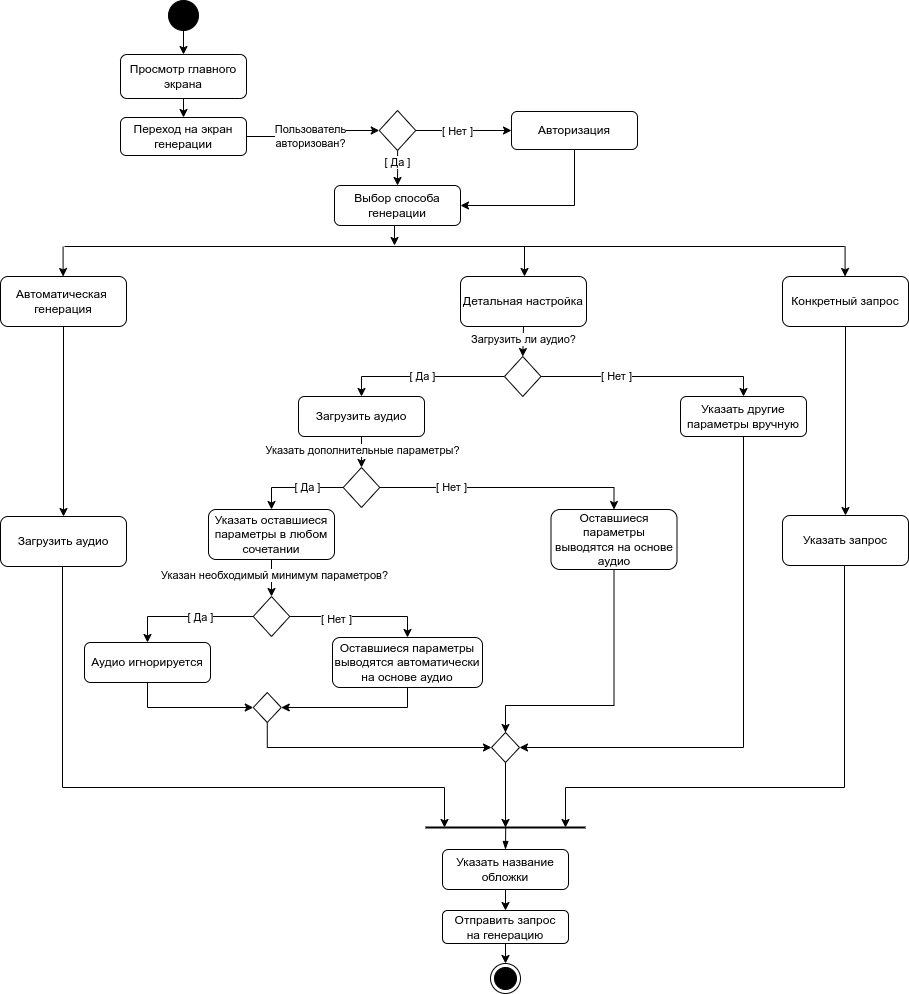

The diagram above was exported from draw.io. Its source (the exported page's mxGraphModel, read from the mxfile embedded in the PNG):
<mxGraphModel dx="1214" dy="658" grid="1" gridSize="10" guides="1" tooltips="1" connect="1" arrows="1" fold="1" page="1" pageScale="1" pageWidth="827" pageHeight="1169" math="0" shadow="0">
  <root>
    <mxCell id="0" />
    <mxCell id="1" parent="0" />
    <mxCell id="SUNWfg0v7icJtV71vYYI-5" style="edgeStyle=orthogonalEdgeStyle;rounded=0;orthogonalLoop=1;jettySize=auto;html=1;exitX=0.5;exitY=1;exitDx=0;exitDy=0;entryX=0.5;entryY=0;entryDx=0;entryDy=0;" parent="1" source="SUNWfg0v7icJtV71vYYI-1" target="SUNWfg0v7icJtV71vYYI-2" edge="1">
      <mxGeometry relative="1" as="geometry" />
    </mxCell>
    <mxCell id="SUNWfg0v7icJtV71vYYI-1" value="" style="ellipse;fillColor=strokeColor;html=1;" parent="1" vertex="1">
      <mxGeometry x="384" y="175" width="30" height="30" as="geometry" />
    </mxCell>
    <mxCell id="SUNWfg0v7icJtV71vYYI-6" style="edgeStyle=orthogonalEdgeStyle;rounded=0;orthogonalLoop=1;jettySize=auto;html=1;exitX=0.5;exitY=1;exitDx=0;exitDy=0;entryX=0.5;entryY=0;entryDx=0;entryDy=0;" parent="1" source="SUNWfg0v7icJtV71vYYI-2" target="SUNWfg0v7icJtV71vYYI-3" edge="1">
      <mxGeometry relative="1" as="geometry" />
    </mxCell>
    <mxCell id="SUNWfg0v7icJtV71vYYI-2" value="Просмотр главного экрана" style="rounded=1;whiteSpace=wrap;html=1;" parent="1" vertex="1">
      <mxGeometry x="336" y="229" width="126" height="44" as="geometry" />
    </mxCell>
    <mxCell id="SUNWfg0v7icJtV71vYYI-7" style="edgeStyle=orthogonalEdgeStyle;rounded=0;orthogonalLoop=1;jettySize=auto;html=1;exitX=1;exitY=0.5;exitDx=0;exitDy=0;entryX=0;entryY=0.5;entryDx=0;entryDy=0;" parent="1" source="SUNWfg0v7icJtV71vYYI-3" target="SUNWfg0v7icJtV71vYYI-4" edge="1">
      <mxGeometry relative="1" as="geometry" />
    </mxCell>
    <mxCell id="SUNWfg0v7icJtV71vYYI-10" value="Пользователь&lt;div&gt;авторизован?&lt;/div&gt;" style="edgeLabel;html=1;align=center;verticalAlign=middle;resizable=0;points=[];" parent="SUNWfg0v7icJtV71vYYI-7" vertex="1" connectable="0">
      <mxGeometry x="-0.0871" y="1" relative="1" as="geometry">
        <mxPoint as="offset" />
      </mxGeometry>
    </mxCell>
    <mxCell id="SUNWfg0v7icJtV71vYYI-3" value="Переход на экран генерации" style="rounded=1;whiteSpace=wrap;html=1;" parent="1" vertex="1">
      <mxGeometry x="336" y="292" width="126" height="38" as="geometry" />
    </mxCell>
    <mxCell id="SUNWfg0v7icJtV71vYYI-12" style="edgeStyle=orthogonalEdgeStyle;rounded=0;orthogonalLoop=1;jettySize=auto;html=1;entryX=0.5;entryY=0;entryDx=0;entryDy=0;" parent="1" source="SUNWfg0v7icJtV71vYYI-4" target="SUNWfg0v7icJtV71vYYI-19" edge="1">
      <mxGeometry relative="1" as="geometry">
        <mxPoint x="612.9999999999998" y="309" as="targetPoint" />
      </mxGeometry>
    </mxCell>
    <mxCell id="SUNWfg0v7icJtV71vYYI-13" value="[ Да ]" style="edgeLabel;html=1;align=center;verticalAlign=middle;resizable=0;points=[];" parent="SUNWfg0v7icJtV71vYYI-12" vertex="1" connectable="0">
      <mxGeometry x="-0.1063" y="-1" relative="1" as="geometry">
        <mxPoint y="-4" as="offset" />
      </mxGeometry>
    </mxCell>
    <mxCell id="SUNWfg0v7icJtV71vYYI-15" style="edgeStyle=orthogonalEdgeStyle;rounded=0;orthogonalLoop=1;jettySize=auto;html=1;entryX=0;entryY=0.5;entryDx=0;entryDy=0;" parent="1" source="SUNWfg0v7icJtV71vYYI-4" target="SUNWfg0v7icJtV71vYYI-14" edge="1">
      <mxGeometry relative="1" as="geometry" />
    </mxCell>
    <mxCell id="SUNWfg0v7icJtV71vYYI-16" value="[ Нет ]" style="edgeLabel;html=1;align=center;verticalAlign=middle;resizable=0;points=[];" parent="SUNWfg0v7icJtV71vYYI-15" vertex="1" connectable="0">
      <mxGeometry x="-0.1467" relative="1" as="geometry">
        <mxPoint as="offset" />
      </mxGeometry>
    </mxCell>
    <mxCell id="SUNWfg0v7icJtV71vYYI-4" value="" style="rhombus;whiteSpace=wrap;html=1;" parent="1" vertex="1">
      <mxGeometry x="594.75" y="285" width="36.5" height="40" as="geometry" />
    </mxCell>
    <mxCell id="SUNWfg0v7icJtV71vYYI-105" style="edgeStyle=orthogonalEdgeStyle;rounded=0;orthogonalLoop=1;jettySize=auto;html=1;exitX=0.5;exitY=1;exitDx=0;exitDy=0;entryX=1;entryY=0.5;entryDx=0;entryDy=0;" parent="1" source="SUNWfg0v7icJtV71vYYI-14" target="SUNWfg0v7icJtV71vYYI-19" edge="1">
      <mxGeometry relative="1" as="geometry" />
    </mxCell>
    <mxCell id="SUNWfg0v7icJtV71vYYI-14" value="Авторизация" style="rounded=1;whiteSpace=wrap;html=1;" parent="1" vertex="1">
      <mxGeometry x="727" y="286" width="126" height="38" as="geometry" />
    </mxCell>
    <mxCell id="SUNWfg0v7icJtV71vYYI-26" style="edgeStyle=orthogonalEdgeStyle;rounded=0;orthogonalLoop=1;jettySize=auto;html=1;exitX=0.5;exitY=1;exitDx=0;exitDy=0;" parent="1" source="SUNWfg0v7icJtV71vYYI-19" edge="1">
      <mxGeometry relative="1" as="geometry">
        <mxPoint x="610" y="420" as="targetPoint" />
      </mxGeometry>
    </mxCell>
    <mxCell id="SUNWfg0v7icJtV71vYYI-19" value="Выбор способа&lt;div&gt;генерации&lt;/div&gt;" style="rounded=1;whiteSpace=wrap;html=1;" parent="1" vertex="1">
      <mxGeometry x="550" y="360" width="126" height="40" as="geometry" />
    </mxCell>
    <mxCell id="SUNWfg0v7icJtV71vYYI-93" style="edgeStyle=orthogonalEdgeStyle;rounded=0;orthogonalLoop=1;jettySize=auto;html=1;exitX=0.5;exitY=1;exitDx=0;exitDy=0;entryX=0.5;entryY=0;entryDx=0;entryDy=0;" parent="1" source="SUNWfg0v7icJtV71vYYI-21" target="SUNWfg0v7icJtV71vYYI-92" edge="1">
      <mxGeometry relative="1" as="geometry" />
    </mxCell>
    <mxCell id="SUNWfg0v7icJtV71vYYI-21" value="Автоматическая&amp;nbsp;&lt;div&gt;генерация&lt;/div&gt;" style="rounded=1;whiteSpace=wrap;html=1;" parent="1" vertex="1">
      <mxGeometry x="216" y="451" width="126" height="50" as="geometry" />
    </mxCell>
    <mxCell id="SUNWfg0v7icJtV71vYYI-40" style="edgeStyle=orthogonalEdgeStyle;rounded=0;orthogonalLoop=1;jettySize=auto;html=1;exitX=0.5;exitY=1;exitDx=0;exitDy=0;entryX=0.5;entryY=0;entryDx=0;entryDy=0;" parent="1" source="SUNWfg0v7icJtV71vYYI-22" target="SUNWfg0v7icJtV71vYYI-39" edge="1">
      <mxGeometry relative="1" as="geometry" />
    </mxCell>
    <mxCell id="SUNWfg0v7icJtV71vYYI-41" value="Загрузить ли аудио?" style="edgeLabel;html=1;align=center;verticalAlign=middle;resizable=0;points=[];" parent="SUNWfg0v7icJtV71vYYI-40" vertex="1" connectable="0">
      <mxGeometry x="-0.0999" relative="1" as="geometry">
        <mxPoint y="-1" as="offset" />
      </mxGeometry>
    </mxCell>
    <mxCell id="SUNWfg0v7icJtV71vYYI-22" value="Детальная настройка" style="rounded=1;whiteSpace=wrap;html=1;" parent="1" vertex="1">
      <mxGeometry x="676" y="451" width="126" height="50" as="geometry" />
    </mxCell>
    <mxCell id="SUNWfg0v7icJtV71vYYI-91" style="edgeStyle=orthogonalEdgeStyle;rounded=0;orthogonalLoop=1;jettySize=auto;html=1;exitX=0.5;exitY=1;exitDx=0;exitDy=0;entryX=0.5;entryY=0;entryDx=0;entryDy=0;" parent="1" source="SUNWfg0v7icJtV71vYYI-23" target="SUNWfg0v7icJtV71vYYI-90" edge="1">
      <mxGeometry relative="1" as="geometry" />
    </mxCell>
    <mxCell id="SUNWfg0v7icJtV71vYYI-23" value="Конкретный запрос" style="rounded=1;whiteSpace=wrap;html=1;" parent="1" vertex="1">
      <mxGeometry x="998" y="451" width="126" height="50" as="geometry" />
    </mxCell>
    <mxCell id="SUNWfg0v7icJtV71vYYI-25" value="" style="endArrow=none;html=1;rounded=0;" parent="1" edge="1">
      <mxGeometry width="50" height="50" relative="1" as="geometry">
        <mxPoint x="280" y="421" as="sourcePoint" />
        <mxPoint x="1060" y="421" as="targetPoint" />
      </mxGeometry>
    </mxCell>
    <mxCell id="SUNWfg0v7icJtV71vYYI-35" style="edgeStyle=orthogonalEdgeStyle;rounded=0;orthogonalLoop=1;jettySize=auto;html=1;exitX=0.5;exitY=1;exitDx=0;exitDy=0;entryX=0.5;entryY=0;entryDx=0;entryDy=0;" parent="1" edge="1">
      <mxGeometry relative="1" as="geometry">
        <mxPoint x="278.58" y="421" as="sourcePoint" />
        <mxPoint x="278.58" y="451" as="targetPoint" />
      </mxGeometry>
    </mxCell>
    <mxCell id="SUNWfg0v7icJtV71vYYI-36" style="edgeStyle=orthogonalEdgeStyle;rounded=0;orthogonalLoop=1;jettySize=auto;html=1;exitX=0.5;exitY=1;exitDx=0;exitDy=0;entryX=0.5;entryY=0;entryDx=0;entryDy=0;" parent="1" edge="1">
      <mxGeometry relative="1" as="geometry">
        <mxPoint x="740" y="421" as="sourcePoint" />
        <mxPoint x="740" y="451" as="targetPoint" />
      </mxGeometry>
    </mxCell>
    <mxCell id="SUNWfg0v7icJtV71vYYI-37" style="edgeStyle=orthogonalEdgeStyle;rounded=0;orthogonalLoop=1;jettySize=auto;html=1;exitX=0.5;exitY=1;exitDx=0;exitDy=0;entryX=0.5;entryY=0;entryDx=0;entryDy=0;" parent="1" edge="1">
      <mxGeometry relative="1" as="geometry">
        <mxPoint x="1060.58" y="421" as="sourcePoint" />
        <mxPoint x="1060.58" y="451" as="targetPoint" />
      </mxGeometry>
    </mxCell>
    <mxCell id="SUNWfg0v7icJtV71vYYI-43" value="[ Да ]" style="edgeStyle=orthogonalEdgeStyle;rounded=0;orthogonalLoop=1;jettySize=auto;html=1;exitX=0;exitY=0.5;exitDx=0;exitDy=0;entryX=0.5;entryY=0;entryDx=0;entryDy=0;" parent="1" source="SUNWfg0v7icJtV71vYYI-39" target="SUNWfg0v7icJtV71vYYI-42" edge="1">
      <mxGeometry relative="1" as="geometry" />
    </mxCell>
    <mxCell id="SUNWfg0v7icJtV71vYYI-45" style="edgeStyle=orthogonalEdgeStyle;rounded=0;orthogonalLoop=1;jettySize=auto;html=1;exitX=1;exitY=0.5;exitDx=0;exitDy=0;entryX=0.5;entryY=0;entryDx=0;entryDy=0;" parent="1" source="SUNWfg0v7icJtV71vYYI-39" target="SUNWfg0v7icJtV71vYYI-44" edge="1">
      <mxGeometry relative="1" as="geometry" />
    </mxCell>
    <mxCell id="SUNWfg0v7icJtV71vYYI-46" value="[ Нет ]" style="edgeLabel;html=1;align=center;verticalAlign=middle;resizable=0;points=[];" parent="SUNWfg0v7icJtV71vYYI-45" vertex="1" connectable="0">
      <mxGeometry x="-0.3227" y="1" relative="1" as="geometry">
        <mxPoint as="offset" />
      </mxGeometry>
    </mxCell>
    <mxCell id="SUNWfg0v7icJtV71vYYI-39" value="" style="rhombus;whiteSpace=wrap;html=1;" parent="1" vertex="1">
      <mxGeometry x="720" y="531" width="36.5" height="40" as="geometry" />
    </mxCell>
    <mxCell id="SUNWfg0v7icJtV71vYYI-49" style="edgeStyle=orthogonalEdgeStyle;rounded=0;orthogonalLoop=1;jettySize=auto;html=1;exitX=0.5;exitY=1;exitDx=0;exitDy=0;entryX=0.5;entryY=0;entryDx=0;entryDy=0;" parent="1" source="SUNWfg0v7icJtV71vYYI-42" target="SUNWfg0v7icJtV71vYYI-48" edge="1">
      <mxGeometry relative="1" as="geometry" />
    </mxCell>
    <mxCell id="SUNWfg0v7icJtV71vYYI-50" value="Указать дополнительные параметры?" style="edgeLabel;html=1;align=center;verticalAlign=middle;resizable=0;points=[];" parent="SUNWfg0v7icJtV71vYYI-49" vertex="1" connectable="0">
      <mxGeometry x="0.0434" relative="1" as="geometry">
        <mxPoint y="-3" as="offset" />
      </mxGeometry>
    </mxCell>
    <mxCell id="SUNWfg0v7icJtV71vYYI-42" value="Загрузить аудио" style="rounded=1;whiteSpace=wrap;html=1;" parent="1" vertex="1">
      <mxGeometry x="514" y="571" width="126" height="40" as="geometry" />
    </mxCell>
    <mxCell id="SUNWfg0v7icJtV71vYYI-103" style="edgeStyle=orthogonalEdgeStyle;rounded=0;orthogonalLoop=1;jettySize=auto;html=1;exitX=0.5;exitY=1;exitDx=0;exitDy=0;entryX=1;entryY=0.5;entryDx=0;entryDy=0;" parent="1" source="SUNWfg0v7icJtV71vYYI-44" target="SUNWfg0v7icJtV71vYYI-82" edge="1">
      <mxGeometry relative="1" as="geometry" />
    </mxCell>
    <mxCell id="SUNWfg0v7icJtV71vYYI-44" value="Указать другие параметры вручную" style="rounded=1;whiteSpace=wrap;html=1;" parent="1" vertex="1">
      <mxGeometry x="896" y="571" width="126" height="40" as="geometry" />
    </mxCell>
    <mxCell id="SUNWfg0v7icJtV71vYYI-53" style="edgeStyle=orthogonalEdgeStyle;rounded=0;orthogonalLoop=1;jettySize=auto;html=1;exitX=0;exitY=0.5;exitDx=0;exitDy=0;" parent="1" source="SUNWfg0v7icJtV71vYYI-48" target="SUNWfg0v7icJtV71vYYI-51" edge="1">
      <mxGeometry relative="1" as="geometry" />
    </mxCell>
    <mxCell id="SUNWfg0v7icJtV71vYYI-56" value="[ Да ]" style="edgeLabel;html=1;align=center;verticalAlign=middle;resizable=0;points=[];" parent="SUNWfg0v7icJtV71vYYI-53" vertex="1" connectable="0">
      <mxGeometry x="-0.4334" y="-1" relative="1" as="geometry">
        <mxPoint x="-9" as="offset" />
      </mxGeometry>
    </mxCell>
    <mxCell id="SUNWfg0v7icJtV71vYYI-54" style="edgeStyle=orthogonalEdgeStyle;rounded=0;orthogonalLoop=1;jettySize=auto;html=1;exitX=1;exitY=0.5;exitDx=0;exitDy=0;entryX=0.5;entryY=0;entryDx=0;entryDy=0;" parent="1" source="SUNWfg0v7icJtV71vYYI-48" target="SUNWfg0v7icJtV71vYYI-52" edge="1">
      <mxGeometry relative="1" as="geometry" />
    </mxCell>
    <mxCell id="SUNWfg0v7icJtV71vYYI-57" value="[ Нет ]" style="edgeLabel;html=1;align=center;verticalAlign=middle;resizable=0;points=[];" parent="SUNWfg0v7icJtV71vYYI-54" vertex="1" connectable="0">
      <mxGeometry x="-0.4423" y="1" relative="1" as="geometry">
        <mxPoint as="offset" />
      </mxGeometry>
    </mxCell>
    <mxCell id="SUNWfg0v7icJtV71vYYI-48" value="" style="rhombus;whiteSpace=wrap;html=1;" parent="1" vertex="1">
      <mxGeometry x="558.75" y="642" width="36.5" height="40" as="geometry" />
    </mxCell>
    <mxCell id="SUNWfg0v7icJtV71vYYI-71" style="edgeStyle=orthogonalEdgeStyle;rounded=0;orthogonalLoop=1;jettySize=auto;html=1;exitX=0.5;exitY=1;exitDx=0;exitDy=0;entryX=0.5;entryY=0;entryDx=0;entryDy=0;" parent="1" source="SUNWfg0v7icJtV71vYYI-51" target="SUNWfg0v7icJtV71vYYI-58" edge="1">
      <mxGeometry relative="1" as="geometry" />
    </mxCell>
    <mxCell id="SUNWfg0v7icJtV71vYYI-72" value="Указан необходимый минимум параметров?" style="edgeLabel;html=1;align=center;verticalAlign=middle;resizable=0;points=[];" parent="SUNWfg0v7icJtV71vYYI-71" vertex="1" connectable="0">
      <mxGeometry x="0.0137" y="2" relative="1" as="geometry">
        <mxPoint y="-4" as="offset" />
      </mxGeometry>
    </mxCell>
    <mxCell id="SUNWfg0v7icJtV71vYYI-51" value="Указать оставшиеся параметры в любом сочетании" style="rounded=1;whiteSpace=wrap;html=1;" parent="1" vertex="1">
      <mxGeometry x="424" y="684" width="126" height="50" as="geometry" />
    </mxCell>
    <mxCell id="SUNWfg0v7icJtV71vYYI-84" style="edgeStyle=orthogonalEdgeStyle;rounded=0;orthogonalLoop=1;jettySize=auto;html=1;exitX=0.5;exitY=1;exitDx=0;exitDy=0;entryX=0.5;entryY=0;entryDx=0;entryDy=0;" parent="1" target="SUNWfg0v7icJtV71vYYI-82" edge="1">
      <mxGeometry relative="1" as="geometry">
        <mxPoint x="829.4999999999998" y="745" as="sourcePoint" />
        <mxPoint x="720.9999999999998" y="932" as="targetPoint" />
        <Array as="points">
          <mxPoint x="829" y="880" />
          <mxPoint x="721" y="880" />
        </Array>
      </mxGeometry>
    </mxCell>
    <mxCell id="SUNWfg0v7icJtV71vYYI-52" value="Оставшиеся параметры выводятся на основе аудио" style="rounded=1;whiteSpace=wrap;html=1;" parent="1" vertex="1">
      <mxGeometry x="766.5" y="684" width="126" height="60" as="geometry" />
    </mxCell>
    <mxCell id="SUNWfg0v7icJtV71vYYI-74" style="edgeStyle=orthogonalEdgeStyle;rounded=0;orthogonalLoop=1;jettySize=auto;html=1;exitX=0;exitY=0.5;exitDx=0;exitDy=0;entryX=0.5;entryY=0;entryDx=0;entryDy=0;" parent="1" source="SUNWfg0v7icJtV71vYYI-58" target="SUNWfg0v7icJtV71vYYI-73" edge="1">
      <mxGeometry relative="1" as="geometry" />
    </mxCell>
    <mxCell id="SUNWfg0v7icJtV71vYYI-75" value="[ Да ]" style="edgeLabel;html=1;align=center;verticalAlign=middle;resizable=0;points=[];" parent="SUNWfg0v7icJtV71vYYI-74" vertex="1" connectable="0">
      <mxGeometry x="-0.19" relative="1" as="geometry">
        <mxPoint as="offset" />
      </mxGeometry>
    </mxCell>
    <mxCell id="SUNWfg0v7icJtV71vYYI-77" style="edgeStyle=orthogonalEdgeStyle;rounded=0;orthogonalLoop=1;jettySize=auto;html=1;exitX=1;exitY=0.5;exitDx=0;exitDy=0;" parent="1" source="SUNWfg0v7icJtV71vYYI-58" target="SUNWfg0v7icJtV71vYYI-76" edge="1">
      <mxGeometry relative="1" as="geometry" />
    </mxCell>
    <mxCell id="SUNWfg0v7icJtV71vYYI-78" value="[ Нет ]" style="edgeLabel;html=1;align=center;verticalAlign=middle;resizable=0;points=[];" parent="SUNWfg0v7icJtV71vYYI-77" vertex="1" connectable="0">
      <mxGeometry x="-0.3301" y="-2" relative="1" as="geometry">
        <mxPoint as="offset" />
      </mxGeometry>
    </mxCell>
    <mxCell id="SUNWfg0v7icJtV71vYYI-58" value="" style="rhombus;whiteSpace=wrap;html=1;" parent="1" vertex="1">
      <mxGeometry x="468.75" y="771" width="36.5" height="40" as="geometry" />
    </mxCell>
    <mxCell id="SUNWfg0v7icJtV71vYYI-81" style="edgeStyle=orthogonalEdgeStyle;rounded=0;orthogonalLoop=1;jettySize=auto;html=1;exitX=0.5;exitY=1;exitDx=0;exitDy=0;entryX=0;entryY=0.5;entryDx=0;entryDy=0;" parent="1" source="SUNWfg0v7icJtV71vYYI-73" target="SUNWfg0v7icJtV71vYYI-79" edge="1">
      <mxGeometry relative="1" as="geometry" />
    </mxCell>
    <mxCell id="SUNWfg0v7icJtV71vYYI-73" value="Аудио игнорируется" style="rounded=1;whiteSpace=wrap;html=1;" parent="1" vertex="1">
      <mxGeometry x="300" y="817" width="126" height="40" as="geometry" />
    </mxCell>
    <mxCell id="SUNWfg0v7icJtV71vYYI-80" style="edgeStyle=orthogonalEdgeStyle;rounded=0;orthogonalLoop=1;jettySize=auto;html=1;exitX=0.5;exitY=1;exitDx=0;exitDy=0;entryX=1;entryY=0.5;entryDx=0;entryDy=0;" parent="1" source="SUNWfg0v7icJtV71vYYI-76" target="SUNWfg0v7icJtV71vYYI-79" edge="1">
      <mxGeometry relative="1" as="geometry" />
    </mxCell>
    <mxCell id="SUNWfg0v7icJtV71vYYI-76" value="Оставшиеся параметры выводятся автоматически на основе аудио" style="rounded=1;whiteSpace=wrap;html=1;" parent="1" vertex="1">
      <mxGeometry x="548" y="812" width="150" height="50" as="geometry" />
    </mxCell>
    <mxCell id="SUNWfg0v7icJtV71vYYI-85" style="edgeStyle=orthogonalEdgeStyle;rounded=0;orthogonalLoop=1;jettySize=auto;html=1;exitX=0.5;exitY=1;exitDx=0;exitDy=0;entryX=0;entryY=0.5;entryDx=0;entryDy=0;" parent="1" source="SUNWfg0v7icJtV71vYYI-79" target="SUNWfg0v7icJtV71vYYI-82" edge="1">
      <mxGeometry relative="1" as="geometry" />
    </mxCell>
    <mxCell id="SUNWfg0v7icJtV71vYYI-79" value="" style="rhombus;whiteSpace=wrap;html=1;" parent="1" vertex="1">
      <mxGeometry x="468.75" y="867" width="28" height="30" as="geometry" />
    </mxCell>
    <mxCell id="SUNWfg0v7icJtV71vYYI-96" style="edgeStyle=orthogonalEdgeStyle;rounded=0;orthogonalLoop=1;jettySize=auto;html=1;exitX=0.5;exitY=1;exitDx=0;exitDy=0;" parent="1" edge="1">
      <mxGeometry relative="1" as="geometry">
        <mxPoint x="721" y="1002" as="targetPoint" />
        <mxPoint x="720.9999999999998" y="899" as="sourcePoint" />
      </mxGeometry>
    </mxCell>
    <mxCell id="SUNWfg0v7icJtV71vYYI-82" value="" style="rhombus;whiteSpace=wrap;html=1;" parent="1" vertex="1">
      <mxGeometry x="707" y="907" width="28" height="30" as="geometry" />
    </mxCell>
    <mxCell id="SUNWfg0v7icJtV71vYYI-89" value="" style="endArrow=none;startArrow=none;endFill=0;startFill=0;endSize=8;html=1;verticalAlign=bottom;labelBackgroundColor=none;strokeWidth=2;rounded=0;" parent="1" edge="1">
      <mxGeometry width="160" relative="1" as="geometry">
        <mxPoint x="641" y="1002" as="sourcePoint" />
        <mxPoint x="801" y="1002" as="targetPoint" />
      </mxGeometry>
    </mxCell>
    <mxCell id="SUNWfg0v7icJtV71vYYI-95" style="edgeStyle=orthogonalEdgeStyle;rounded=0;orthogonalLoop=1;jettySize=auto;html=1;exitX=0.5;exitY=1;exitDx=0;exitDy=0;" parent="1" edge="1">
      <mxGeometry relative="1" as="geometry">
        <mxPoint x="781" y="1002" as="targetPoint" />
        <mxPoint x="1042" y="702" as="sourcePoint" />
        <Array as="points">
          <mxPoint x="1060" y="702" />
          <mxPoint x="1060" y="962" />
          <mxPoint x="781" y="962" />
        </Array>
      </mxGeometry>
    </mxCell>
    <mxCell id="SUNWfg0v7icJtV71vYYI-90" value="Указать запрос" style="rounded=1;whiteSpace=wrap;html=1;" parent="1" vertex="1">
      <mxGeometry x="998" y="690" width="126" height="50" as="geometry" />
    </mxCell>
    <mxCell id="SUNWfg0v7icJtV71vYYI-94" style="edgeStyle=orthogonalEdgeStyle;rounded=0;orthogonalLoop=1;jettySize=auto;html=1;exitX=0.5;exitY=1;exitDx=0;exitDy=0;" parent="1" edge="1">
      <mxGeometry relative="1" as="geometry">
        <mxPoint x="660" y="1002" as="targetPoint" />
        <mxPoint x="278" y="702" as="sourcePoint" />
        <Array as="points">
          <mxPoint x="278" y="962" />
          <mxPoint x="660" y="962" />
          <mxPoint x="660" y="1002" />
        </Array>
      </mxGeometry>
    </mxCell>
    <mxCell id="SUNWfg0v7icJtV71vYYI-92" value="Загрузить аудио" style="rounded=1;whiteSpace=wrap;html=1;" parent="1" vertex="1">
      <mxGeometry x="216" y="691" width="126" height="50" as="geometry" />
    </mxCell>
    <mxCell id="SUNWfg0v7icJtV71vYYI-100" style="edgeStyle=orthogonalEdgeStyle;rounded=0;orthogonalLoop=1;jettySize=auto;html=1;exitX=0.5;exitY=0;exitDx=0;exitDy=0;startArrow=blockThin;startFill=1;endArrow=none;" parent="1" source="SUNWfg0v7icJtV71vYYI-97" edge="1">
      <mxGeometry relative="1" as="geometry">
        <mxPoint x="721.185185185185" y="1001" as="targetPoint" />
      </mxGeometry>
    </mxCell>
    <mxCell id="SUNWfg0v7icJtV71vYYI-101" style="edgeStyle=orthogonalEdgeStyle;rounded=0;orthogonalLoop=1;jettySize=auto;html=1;exitX=0.5;exitY=1;exitDx=0;exitDy=0;entryX=0.5;entryY=0;entryDx=0;entryDy=0;" parent="1" source="SUNWfg0v7icJtV71vYYI-97" target="SUNWfg0v7icJtV71vYYI-98" edge="1">
      <mxGeometry relative="1" as="geometry" />
    </mxCell>
    <mxCell id="SUNWfg0v7icJtV71vYYI-97" value="Указать название обложки" style="rounded=1;whiteSpace=wrap;html=1;" parent="1" vertex="1">
      <mxGeometry x="658" y="1024" width="126" height="40" as="geometry" />
    </mxCell>
    <mxCell id="SUNWfg0v7icJtV71vYYI-102" style="edgeStyle=orthogonalEdgeStyle;rounded=0;orthogonalLoop=1;jettySize=auto;html=1;exitX=0.5;exitY=1;exitDx=0;exitDy=0;entryX=0.5;entryY=0;entryDx=0;entryDy=0;" parent="1" source="SUNWfg0v7icJtV71vYYI-98" target="SUNWfg0v7icJtV71vYYI-99" edge="1">
      <mxGeometry relative="1" as="geometry" />
    </mxCell>
    <mxCell id="SUNWfg0v7icJtV71vYYI-98" value="Отправить запрос&lt;div&gt;на генерацию&lt;/div&gt;" style="rounded=1;whiteSpace=wrap;html=1;" parent="1" vertex="1">
      <mxGeometry x="658" y="1085" width="126" height="33" as="geometry" />
    </mxCell>
    <mxCell id="SUNWfg0v7icJtV71vYYI-99" value="" style="ellipse;html=1;shape=endState;fillColor=strokeColor;" parent="1" vertex="1">
      <mxGeometry x="706" y="1138" width="30" height="30" as="geometry" />
    </mxCell>
  </root>
</mxGraphModel>